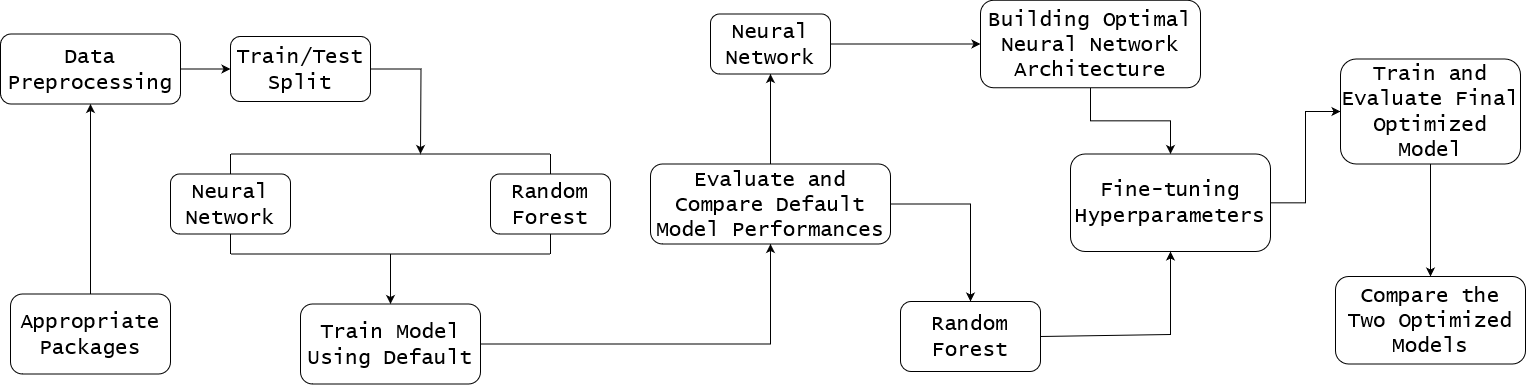

The diagram above was exported from draw.io. Its source (the exported page's mxGraphModel, read from the mxfile embedded in the PNG):
<mxGraphModel dx="2390" dy="1257" grid="1" gridSize="10" guides="1" tooltips="1" connect="1" arrows="1" fold="1" page="1" pageScale="1" pageWidth="1600" pageHeight="1200" math="0" shadow="0">
  <root>
    <mxCell id="0" />
    <mxCell id="1" parent="0" />
    <mxCell id="0yT8Msxnh35Q_DWWeLan-3" value="" style="edgeStyle=orthogonalEdgeStyle;rounded=0;orthogonalLoop=1;jettySize=auto;html=1;fontFamily=Lucida Console;fontSize=21;" edge="1" parent="1" source="0yT8Msxnh35Q_DWWeLan-1" target="0yT8Msxnh35Q_DWWeLan-2">
      <mxGeometry relative="1" as="geometry" />
    </mxCell>
    <mxCell id="0yT8Msxnh35Q_DWWeLan-1" value="Appropriate Packages" style="rounded=1;whiteSpace=wrap;html=1;fontFamily=Lucida Console;fontSize=21;" vertex="1" parent="1">
      <mxGeometry x="40" y="482.5" width="160" height="80" as="geometry" />
    </mxCell>
    <mxCell id="0yT8Msxnh35Q_DWWeLan-5" value="" style="edgeStyle=orthogonalEdgeStyle;rounded=0;orthogonalLoop=1;jettySize=auto;html=1;fontFamily=Lucida Console;fontSize=21;" edge="1" parent="1" source="0yT8Msxnh35Q_DWWeLan-2" target="0yT8Msxnh35Q_DWWeLan-4">
      <mxGeometry relative="1" as="geometry" />
    </mxCell>
    <mxCell id="0yT8Msxnh35Q_DWWeLan-2" value="Data Preprocessing" style="whiteSpace=wrap;html=1;rounded=1;fontFamily=Lucida Console;fontSize=21;" vertex="1" parent="1">
      <mxGeometry x="30" y="222.5" width="180" height="70" as="geometry" />
    </mxCell>
    <mxCell id="0yT8Msxnh35Q_DWWeLan-9" value="" style="edgeStyle=orthogonalEdgeStyle;rounded=0;orthogonalLoop=1;jettySize=auto;html=1;fontFamily=Lucida Console;fontSize=21;" edge="1" parent="1" source="0yT8Msxnh35Q_DWWeLan-4">
      <mxGeometry relative="1" as="geometry">
        <mxPoint x="450" y="342.5" as="targetPoint" />
      </mxGeometry>
    </mxCell>
    <mxCell id="0yT8Msxnh35Q_DWWeLan-4" value="Train/Test Split" style="whiteSpace=wrap;html=1;rounded=1;fontFamily=Lucida Console;fontSize=21;" vertex="1" parent="1">
      <mxGeometry x="260" y="225" width="140" height="65" as="geometry" />
    </mxCell>
    <mxCell id="0yT8Msxnh35Q_DWWeLan-15" value="Neural Network" style="rounded=1;whiteSpace=wrap;html=1;fontFamily=Lucida Console;fontSize=21;" vertex="1" parent="1">
      <mxGeometry x="200" y="362.5" width="120" height="60" as="geometry" />
    </mxCell>
    <mxCell id="0yT8Msxnh35Q_DWWeLan-16" value="Random Forest" style="rounded=1;whiteSpace=wrap;html=1;fontFamily=Lucida Console;fontSize=21;" vertex="1" parent="1">
      <mxGeometry x="520" y="362.5" width="120" height="60" as="geometry" />
    </mxCell>
    <mxCell id="0yT8Msxnh35Q_DWWeLan-20" value="" style="group;flipV=1;fontFamily=Lucida Console;fontSize=21;" vertex="1" connectable="0" parent="1">
      <mxGeometry x="260" y="422.5" width="319.99999999999994" height="20" as="geometry" />
    </mxCell>
    <mxCell id="0yT8Msxnh35Q_DWWeLan-17" value="" style="endArrow=none;html=1;rounded=0;fontFamily=Lucida Console;fontSize=21;" edge="1" parent="0yT8Msxnh35Q_DWWeLan-20">
      <mxGeometry width="50" height="50" relative="1" as="geometry">
        <mxPoint y="20" as="sourcePoint" />
        <mxPoint x="319.99999999999994" y="20" as="targetPoint" />
        <Array as="points">
          <mxPoint x="120" y="20" />
        </Array>
      </mxGeometry>
    </mxCell>
    <mxCell id="0yT8Msxnh35Q_DWWeLan-18" value="" style="endArrow=none;html=1;rounded=0;fontFamily=Lucida Console;fontSize=21;" edge="1" parent="0yT8Msxnh35Q_DWWeLan-20">
      <mxGeometry width="50" height="50" relative="1" as="geometry">
        <mxPoint as="sourcePoint" />
        <mxPoint y="20" as="targetPoint" />
        <Array as="points" />
      </mxGeometry>
    </mxCell>
    <mxCell id="0yT8Msxnh35Q_DWWeLan-19" value="" style="endArrow=none;html=1;rounded=0;fontFamily=Lucida Console;fontSize=21;" edge="1" parent="0yT8Msxnh35Q_DWWeLan-20">
      <mxGeometry width="50" height="50" relative="1" as="geometry">
        <mxPoint x="319.99999999999994" as="sourcePoint" />
        <mxPoint x="319.99999999999994" y="20" as="targetPoint" />
        <Array as="points" />
      </mxGeometry>
    </mxCell>
    <mxCell id="0yT8Msxnh35Q_DWWeLan-23" value="" style="group;fontFamily=Lucida Console;fontSize=21;" vertex="1" connectable="0" parent="1">
      <mxGeometry x="260" y="342.5" width="320" height="20" as="geometry" />
    </mxCell>
    <mxCell id="0yT8Msxnh35Q_DWWeLan-10" value="" style="endArrow=none;html=1;rounded=0;fontFamily=Lucida Console;fontSize=21;" edge="1" parent="0yT8Msxnh35Q_DWWeLan-23">
      <mxGeometry width="50" height="50" relative="1" as="geometry">
        <mxPoint as="sourcePoint" />
        <mxPoint x="320" as="targetPoint" />
        <Array as="points">
          <mxPoint x="120" />
        </Array>
      </mxGeometry>
    </mxCell>
    <mxCell id="0yT8Msxnh35Q_DWWeLan-12" value="" style="endArrow=none;html=1;rounded=0;fontFamily=Lucida Console;fontSize=21;" edge="1" parent="0yT8Msxnh35Q_DWWeLan-23">
      <mxGeometry width="50" height="50" relative="1" as="geometry">
        <mxPoint y="20" as="sourcePoint" />
        <mxPoint as="targetPoint" />
        <Array as="points" />
      </mxGeometry>
    </mxCell>
    <mxCell id="0yT8Msxnh35Q_DWWeLan-13" value="" style="endArrow=none;html=1;rounded=0;fontFamily=Lucida Console;fontSize=21;" edge="1" parent="0yT8Msxnh35Q_DWWeLan-23">
      <mxGeometry width="50" height="50" relative="1" as="geometry">
        <mxPoint x="320" y="20" as="sourcePoint" />
        <mxPoint x="320" as="targetPoint" />
        <Array as="points" />
      </mxGeometry>
    </mxCell>
    <mxCell id="0yT8Msxnh35Q_DWWeLan-24" value="" style="endArrow=classic;html=1;rounded=0;fontFamily=Lucida Console;fontSize=21;" edge="1" parent="1">
      <mxGeometry width="50" height="50" relative="1" as="geometry">
        <mxPoint x="420" y="442.5" as="sourcePoint" />
        <mxPoint x="420" y="492.5" as="targetPoint" />
        <Array as="points" />
      </mxGeometry>
    </mxCell>
    <mxCell id="0yT8Msxnh35Q_DWWeLan-37" value="" style="edgeStyle=orthogonalEdgeStyle;rounded=0;orthogonalLoop=1;jettySize=auto;html=1;fontFamily=Lucida Console;fontSize=21;" edge="1" parent="1" source="0yT8Msxnh35Q_DWWeLan-25" target="0yT8Msxnh35Q_DWWeLan-36">
      <mxGeometry relative="1" as="geometry" />
    </mxCell>
    <mxCell id="0yT8Msxnh35Q_DWWeLan-25" value="Train Model Using Default" style="rounded=1;whiteSpace=wrap;html=1;fontFamily=Lucida Console;fontSize=21;" vertex="1" parent="1">
      <mxGeometry x="330" y="492.5" width="180" height="80" as="geometry" />
    </mxCell>
    <mxCell id="0yT8Msxnh35Q_DWWeLan-39" value="" style="edgeStyle=orthogonalEdgeStyle;rounded=0;orthogonalLoop=1;jettySize=auto;html=1;fontFamily=Lucida Console;fontSize=21;" edge="1" parent="1" source="0yT8Msxnh35Q_DWWeLan-36" target="0yT8Msxnh35Q_DWWeLan-38">
      <mxGeometry relative="1" as="geometry" />
    </mxCell>
    <mxCell id="0yT8Msxnh35Q_DWWeLan-41" value="" style="edgeStyle=orthogonalEdgeStyle;rounded=0;orthogonalLoop=1;jettySize=auto;html=1;fontFamily=Lucida Console;fontSize=21;" edge="1" parent="1" source="0yT8Msxnh35Q_DWWeLan-36" target="0yT8Msxnh35Q_DWWeLan-40">
      <mxGeometry relative="1" as="geometry" />
    </mxCell>
    <mxCell id="0yT8Msxnh35Q_DWWeLan-36" value="Evaluate and Compare Default Model Performances " style="whiteSpace=wrap;html=1;rounded=1;fontFamily=Lucida Console;fontSize=21;" vertex="1" parent="1">
      <mxGeometry x="680" y="352.5" width="240" height="80" as="geometry" />
    </mxCell>
    <mxCell id="0yT8Msxnh35Q_DWWeLan-43" value="" style="edgeStyle=orthogonalEdgeStyle;rounded=0;orthogonalLoop=1;jettySize=auto;html=1;fontFamily=Lucida Console;fontSize=21;" edge="1" parent="1" source="0yT8Msxnh35Q_DWWeLan-38" target="0yT8Msxnh35Q_DWWeLan-42">
      <mxGeometry relative="1" as="geometry" />
    </mxCell>
    <mxCell id="0yT8Msxnh35Q_DWWeLan-38" value="Neural Network" style="whiteSpace=wrap;html=1;rounded=1;fontFamily=Lucida Console;fontSize=21;" vertex="1" parent="1">
      <mxGeometry x="739.9999999999998" y="202.5" width="120" height="60" as="geometry" />
    </mxCell>
    <mxCell id="0yT8Msxnh35Q_DWWeLan-40" value="Random Forest" style="whiteSpace=wrap;html=1;rounded=1;fontFamily=Lucida Console;fontSize=21;" vertex="1" parent="1">
      <mxGeometry x="930" y="490" width="140" height="70" as="geometry" />
    </mxCell>
    <mxCell id="0yT8Msxnh35Q_DWWeLan-45" value="" style="edgeStyle=orthogonalEdgeStyle;rounded=0;orthogonalLoop=1;jettySize=auto;html=1;fontFamily=Lucida Console;fontSize=21;" edge="1" parent="1" source="0yT8Msxnh35Q_DWWeLan-42" target="0yT8Msxnh35Q_DWWeLan-44">
      <mxGeometry relative="1" as="geometry" />
    </mxCell>
    <mxCell id="0yT8Msxnh35Q_DWWeLan-42" value="Building Optimal Neural Network Architecture" style="whiteSpace=wrap;html=1;rounded=1;fontFamily=Lucida Console;fontSize=21;" vertex="1" parent="1">
      <mxGeometry x="1010" y="188.75" width="220" height="87.5" as="geometry" />
    </mxCell>
    <mxCell id="0yT8Msxnh35Q_DWWeLan-48" value="" style="edgeStyle=orthogonalEdgeStyle;rounded=0;orthogonalLoop=1;jettySize=auto;html=1;fontFamily=Lucida Console;fontSize=21;" edge="1" parent="1" source="0yT8Msxnh35Q_DWWeLan-44" target="0yT8Msxnh35Q_DWWeLan-47">
      <mxGeometry relative="1" as="geometry" />
    </mxCell>
    <mxCell id="0yT8Msxnh35Q_DWWeLan-44" value="Fine-tuning Hyperparameters" style="whiteSpace=wrap;html=1;rounded=1;fontFamily=Lucida Console;fontSize=21;" vertex="1" parent="1">
      <mxGeometry x="1100" y="342.5" width="200" height="97.5" as="geometry" />
    </mxCell>
    <mxCell id="0yT8Msxnh35Q_DWWeLan-46" value="" style="endArrow=classic;html=1;rounded=0;exitX=1;exitY=0.5;exitDx=0;exitDy=0;entryX=0.5;entryY=1;entryDx=0;entryDy=0;fontFamily=Lucida Console;fontSize=21;" edge="1" parent="1" source="0yT8Msxnh35Q_DWWeLan-40" target="0yT8Msxnh35Q_DWWeLan-44">
      <mxGeometry width="50" height="50" relative="1" as="geometry">
        <mxPoint x="660" y="472.5" as="sourcePoint" />
        <mxPoint x="710" y="422.5" as="targetPoint" />
        <Array as="points">
          <mxPoint x="1200" y="523" />
        </Array>
      </mxGeometry>
    </mxCell>
    <mxCell id="0yT8Msxnh35Q_DWWeLan-50" value="" style="edgeStyle=orthogonalEdgeStyle;rounded=0;orthogonalLoop=1;jettySize=auto;html=1;fontFamily=Lucida Console;fontSize=21;" edge="1" parent="1" source="0yT8Msxnh35Q_DWWeLan-47" target="0yT8Msxnh35Q_DWWeLan-49">
      <mxGeometry relative="1" as="geometry" />
    </mxCell>
    <mxCell id="0yT8Msxnh35Q_DWWeLan-47" value="Train and Evaluate Final Optimized Model" style="whiteSpace=wrap;html=1;rounded=1;fontFamily=Lucida Console;fontSize=21;" vertex="1" parent="1">
      <mxGeometry x="1370" y="247.5" width="180" height="105" as="geometry" />
    </mxCell>
    <mxCell id="0yT8Msxnh35Q_DWWeLan-49" value="Compare the Two Optimized Models" style="whiteSpace=wrap;html=1;rounded=1;fontFamily=Lucida Console;fontSize=21;" vertex="1" parent="1">
      <mxGeometry x="1365" y="465" width="190" height="87.5" as="geometry" />
    </mxCell>
  </root>
</mxGraphModel>